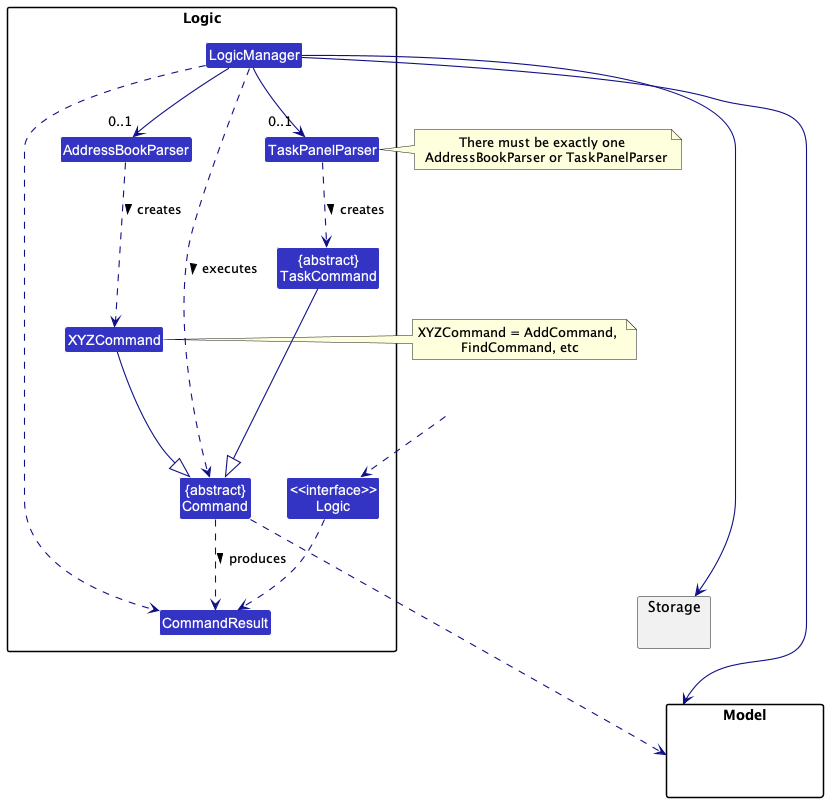

The diagram above was rendered by PlantUML. Its source (embedded in the PNG):
@startuml

!include style.puml
skinparam arrowThickness 1.1
skinparam arrowColor LOGIC_COLOR_T4
skinparam classBackgroundColor LOGIC_COLOR

package Logic {
    Class AddressBookParser
    Class XYZCommand
    Class TaskPanelParser
    Class "{abstract}\nTaskCommand" as TaskCommand
    Class CommandResult
    Class "{abstract}\nCommand" as Command


    Class "<<interface>>\nLogic" as Logic
    Class LogicManager
}

package Model {
    Class HiddenModel #FFFFFF
}

package Storage {}

Class HiddenOutside #FFFFFF
HiddenOutside ..> Logic

LogicManager -->"0..1" AddressBookParser
LogicManager -->"0..1" TaskPanelParser
AddressBookParser ..> XYZCommand : creates >
TaskPanelParser ..> TaskCommand : creates >
AddressBookParser -[hidden]left-> TaskPanelParser
LogicManager -[hidden]down-> TaskPanelParser
LogicManager -[hidden]down-> AddressBookParser
note right of TaskPanelParser: There must be exactly one \n AddressBookParser or TaskPanelParser

XYZCommand --|> Command
TaskCommand ---|> Command
LogicManager ..> Command : executes >

LogicManager --> Model
LogicManager --> Storage
Storage --[hidden] Model
Command .[hidden].> Storage
Command ..> Model
note right of XYZCommand: XYZCommand = AddCommand, \nFindCommand, etc

Logic ..> CommandResult
LogicManager ..> CommandResult
Command ..> CommandResult : produces >

@enduml